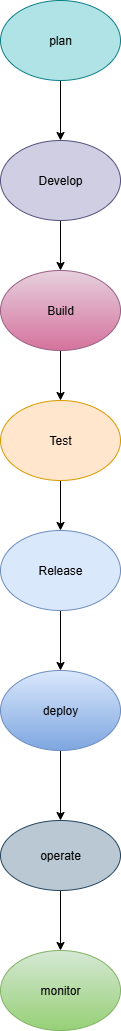

The diagram above was exported from draw.io. Its source (the exported page's mxGraphModel, read from the mxfile embedded in the PNG):
<mxGraphModel dx="786" dy="497" grid="1" gridSize="10" guides="1" tooltips="1" connect="1" arrows="1" fold="1" page="1" pageScale="1" pageWidth="850" pageHeight="1100" math="0" shadow="0">
  <root>
    <mxCell id="0" />
    <mxCell id="1" parent="0" />
    <mxCell id="MADtdYo974GTuz0ujh_H-19" value="" style="edgeStyle=orthogonalEdgeStyle;rounded=0;orthogonalLoop=1;jettySize=auto;html=1;" parent="1" source="MADtdYo974GTuz0ujh_H-5" target="MADtdYo974GTuz0ujh_H-6" edge="1">
      <mxGeometry relative="1" as="geometry" />
    </mxCell>
    <mxCell id="MADtdYo974GTuz0ujh_H-5" value="plan" style="ellipse;whiteSpace=wrap;html=1;fillColor=#b0e3e6;strokeColor=#0e8088;" parent="1" vertex="1">
      <mxGeometry x="340" y="20" width="120" height="80" as="geometry" />
    </mxCell>
    <mxCell id="MADtdYo974GTuz0ujh_H-18" value="" style="edgeStyle=orthogonalEdgeStyle;rounded=0;orthogonalLoop=1;jettySize=auto;html=1;" parent="1" source="MADtdYo974GTuz0ujh_H-6" target="MADtdYo974GTuz0ujh_H-7" edge="1">
      <mxGeometry relative="1" as="geometry" />
    </mxCell>
    <mxCell id="MADtdYo974GTuz0ujh_H-6" value="Develop" style="ellipse;whiteSpace=wrap;html=1;fillColor=#d0cee2;strokeColor=#56517e;" parent="1" vertex="1">
      <mxGeometry x="340" y="160" width="120" height="80" as="geometry" />
    </mxCell>
    <mxCell id="MADtdYo974GTuz0ujh_H-20" value="" style="edgeStyle=orthogonalEdgeStyle;rounded=0;orthogonalLoop=1;jettySize=auto;html=1;" parent="1" source="MADtdYo974GTuz0ujh_H-7" target="MADtdYo974GTuz0ujh_H-8" edge="1">
      <mxGeometry relative="1" as="geometry" />
    </mxCell>
    <mxCell id="MADtdYo974GTuz0ujh_H-7" value="Build" style="ellipse;whiteSpace=wrap;html=1;fillColor=#e6d0de;strokeColor=#996185;gradientColor=#d5739d;" parent="1" vertex="1">
      <mxGeometry x="340" y="290" width="120" height="80" as="geometry" />
    </mxCell>
    <mxCell id="MADtdYo974GTuz0ujh_H-21" value="" style="edgeStyle=orthogonalEdgeStyle;rounded=0;orthogonalLoop=1;jettySize=auto;html=1;" parent="1" source="MADtdYo974GTuz0ujh_H-8" target="MADtdYo974GTuz0ujh_H-9" edge="1">
      <mxGeometry relative="1" as="geometry" />
    </mxCell>
    <mxCell id="MADtdYo974GTuz0ujh_H-8" value="Test" style="ellipse;whiteSpace=wrap;html=1;fillColor=#ffe6cc;strokeColor=#d79b00;" parent="1" vertex="1">
      <mxGeometry x="340" y="420" width="120" height="80" as="geometry" />
    </mxCell>
    <mxCell id="MADtdYo974GTuz0ujh_H-22" value="" style="edgeStyle=orthogonalEdgeStyle;rounded=0;orthogonalLoop=1;jettySize=auto;html=1;" parent="1" source="MADtdYo974GTuz0ujh_H-9" target="MADtdYo974GTuz0ujh_H-11" edge="1">
      <mxGeometry relative="1" as="geometry" />
    </mxCell>
    <mxCell id="MADtdYo974GTuz0ujh_H-9" value="Release" style="ellipse;whiteSpace=wrap;html=1;fillColor=#dae8fc;strokeColor=#6c8ebf;" parent="1" vertex="1">
      <mxGeometry x="340" y="550" width="120" height="80" as="geometry" />
    </mxCell>
    <mxCell id="MADtdYo974GTuz0ujh_H-23" value="" style="edgeStyle=orthogonalEdgeStyle;rounded=0;orthogonalLoop=1;jettySize=auto;html=1;" parent="1" source="MADtdYo974GTuz0ujh_H-11" target="MADtdYo974GTuz0ujh_H-12" edge="1">
      <mxGeometry relative="1" as="geometry" />
    </mxCell>
    <mxCell id="MADtdYo974GTuz0ujh_H-11" value="deploy" style="ellipse;whiteSpace=wrap;html=1;fillColor=#dae8fc;strokeColor=#6c8ebf;gradientColor=#7ea6e0;" parent="1" vertex="1">
      <mxGeometry x="340" y="690" width="120" height="80" as="geometry" />
    </mxCell>
    <mxCell id="MADtdYo974GTuz0ujh_H-24" value="" style="edgeStyle=orthogonalEdgeStyle;rounded=0;orthogonalLoop=1;jettySize=auto;html=1;" parent="1" source="MADtdYo974GTuz0ujh_H-12" target="MADtdYo974GTuz0ujh_H-13" edge="1">
      <mxGeometry relative="1" as="geometry" />
    </mxCell>
    <mxCell id="MADtdYo974GTuz0ujh_H-12" value="operate" style="ellipse;whiteSpace=wrap;html=1;fillColor=#bac8d3;strokeColor=#23445d;" parent="1" vertex="1">
      <mxGeometry x="340" y="840" width="120" height="70" as="geometry" />
    </mxCell>
    <mxCell id="MADtdYo974GTuz0ujh_H-13" value="monitor" style="ellipse;whiteSpace=wrap;html=1;fillColor=#d5e8d4;strokeColor=#82b366;gradientColor=#97d077;" parent="1" vertex="1">
      <mxGeometry x="340" y="970" width="120" height="80" as="geometry" />
    </mxCell>
  </root>
</mxGraphModel>